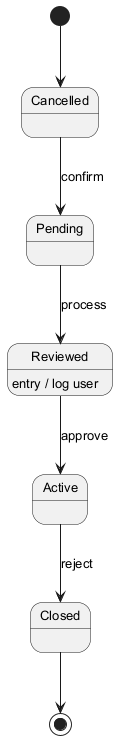

The diagram above was rendered by PlantUML. Its source (embedded in the PNG):
@startuml
skinparam backgroundColor #FFFFFF
skinparam classBackgroundColor #F3E5F5
skinparam classBorderColor #6A1B9A
skinparam defaultFontSize 13
[*] --> Cancelled
Cancelled --> Pending : confirm
Pending --> Reviewed : process
Reviewed --> Active : approve
Reviewed : entry / log user
Active --> Closed : reject
Closed --> [*]
@enduml